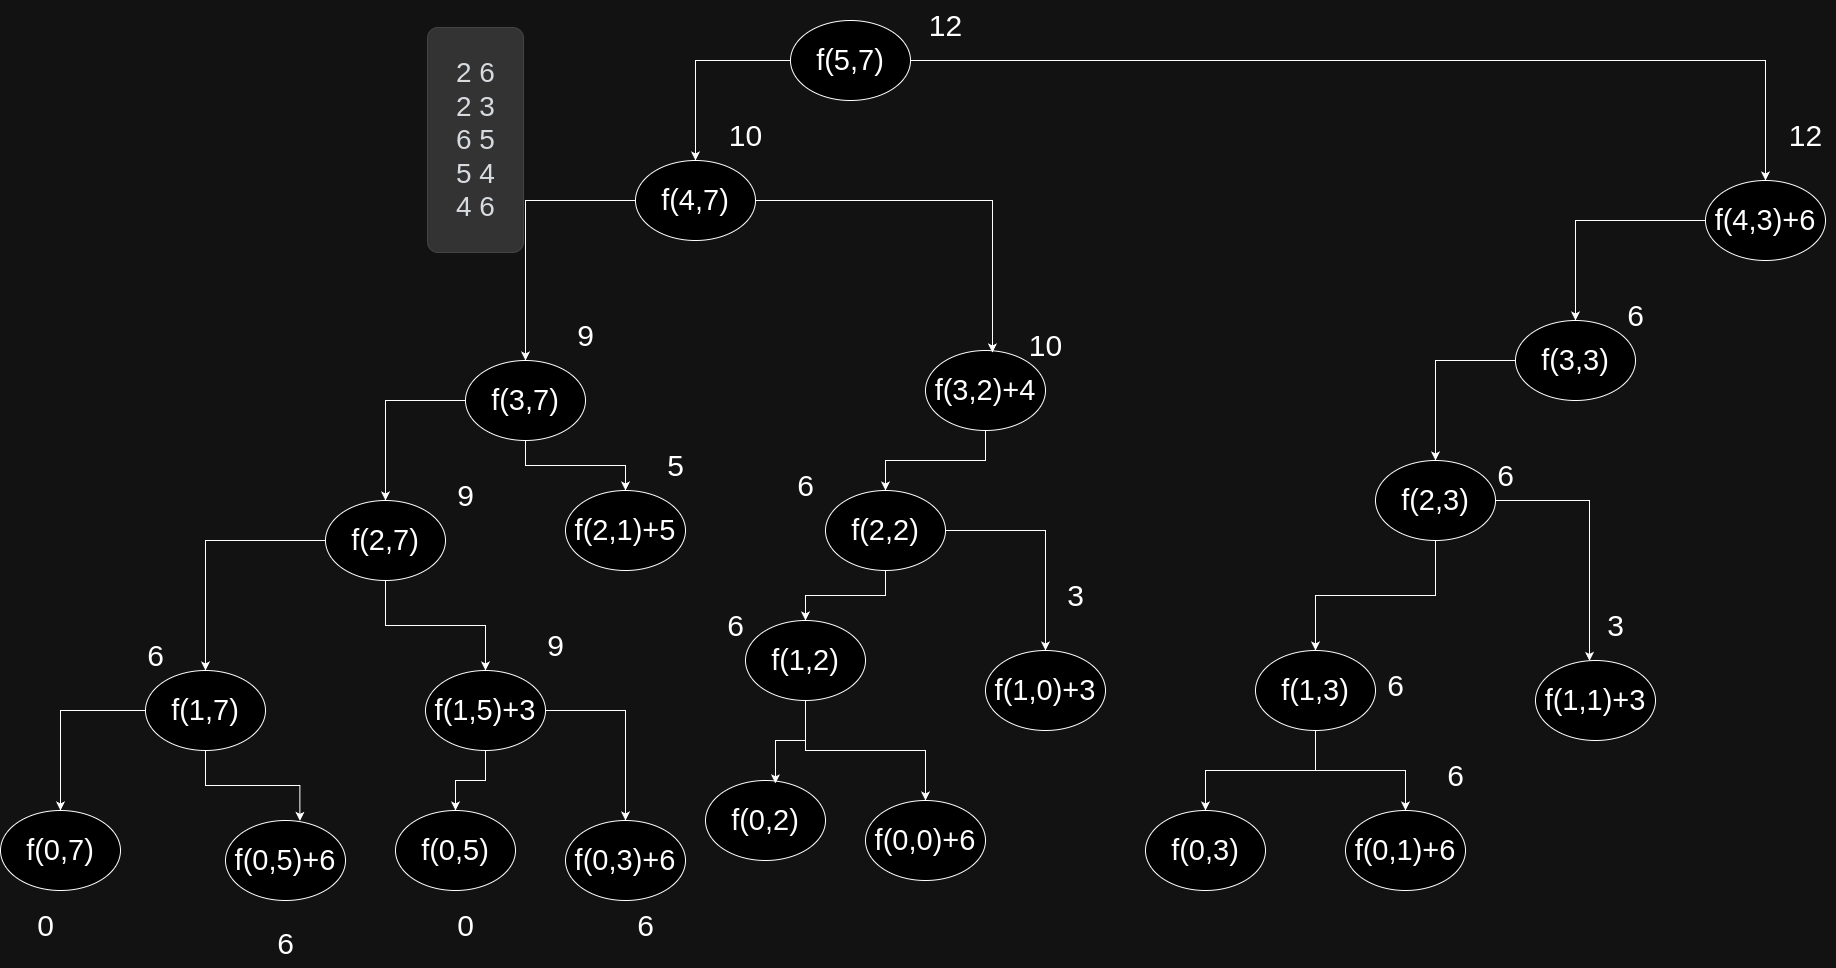

The diagram above was exported from draw.io. Its source (the exported page's mxGraphModel, read from the mxfile embedded in the PNG):
<mxGraphModel dx="1900" dy="691" grid="1" gridSize="10" guides="1" tooltips="1" connect="1" arrows="1" fold="1" page="1" pageScale="1" pageWidth="850" pageHeight="1100" math="0" shadow="0">
  <root>
    <mxCell id="0" />
    <mxCell id="1" parent="0" />
    <mxCell id="lqI1GteRzNBVslnaC5Cv-1" value="&lt;pre style=&quot;box-sizing: border-box; font-family: var(--bs-font-monospace); display: block; margin-top: 0px; margin-bottom: 1rem; overflow: auto; background: rgb(204, 204, 204); padding: 1em; border-radius: 0.4em; border: 1px solid rgba(128, 128, 128, 0.22); color: rgb(33, 37, 41); font-style: normal; font-variant-ligatures: normal; font-variant-caps: normal; font-weight: 400; letter-spacing: normal; orphans: 2; text-align: start; text-indent: 0px; text-transform: none; widows: 2; word-spacing: 0px; -webkit-text-stroke-width: 0px; text-decoration-thickness: initial; text-decoration-style: initial; text-decoration-color: initial; font-size: 28px;&quot;&gt;&lt;code style=&quot;box-sizing: border-box; font-family: var(--code-font), var(--ui-font), monospace; font-size: inherit; color: inherit; overflow-wrap: break-word; word-break: normal;&quot;&gt;2 6&lt;br&gt;2 3&lt;br&gt;6 5&lt;br&gt;5 4&lt;br&gt;4 6&lt;/code&gt;&lt;/pre&gt;" style="text;whiteSpace=wrap;html=1;" vertex="1" parent="1">
      <mxGeometry y="20" width="160" height="240" as="geometry" />
    </mxCell>
    <mxCell id="lqI1GteRzNBVslnaC5Cv-5" style="edgeStyle=orthogonalEdgeStyle;rounded=0;orthogonalLoop=1;jettySize=auto;html=1;" edge="1" parent="1" source="lqI1GteRzNBVslnaC5Cv-2" target="lqI1GteRzNBVslnaC5Cv-3">
      <mxGeometry relative="1" as="geometry" />
    </mxCell>
    <mxCell id="lqI1GteRzNBVslnaC5Cv-6" style="edgeStyle=orthogonalEdgeStyle;rounded=0;orthogonalLoop=1;jettySize=auto;html=1;" edge="1" parent="1" source="lqI1GteRzNBVslnaC5Cv-2" target="lqI1GteRzNBVslnaC5Cv-4">
      <mxGeometry relative="1" as="geometry" />
    </mxCell>
    <mxCell id="lqI1GteRzNBVslnaC5Cv-2" value="f(5,7)" style="ellipse;whiteSpace=wrap;html=1;fontSize=29;" vertex="1" parent="1">
      <mxGeometry x="365" y="20" width="120" height="80" as="geometry" />
    </mxCell>
    <mxCell id="lqI1GteRzNBVslnaC5Cv-10" style="edgeStyle=orthogonalEdgeStyle;rounded=0;orthogonalLoop=1;jettySize=auto;html=1;" edge="1" parent="1" source="lqI1GteRzNBVslnaC5Cv-3" target="lqI1GteRzNBVslnaC5Cv-7">
      <mxGeometry relative="1" as="geometry" />
    </mxCell>
    <mxCell id="lqI1GteRzNBVslnaC5Cv-3" value="f(4,7)" style="ellipse;whiteSpace=wrap;html=1;fontSize=29;" vertex="1" parent="1">
      <mxGeometry x="210" y="160" width="120" height="80" as="geometry" />
    </mxCell>
    <mxCell id="lqI1GteRzNBVslnaC5Cv-52" style="edgeStyle=orthogonalEdgeStyle;rounded=0;orthogonalLoop=1;jettySize=auto;html=1;entryX=0.5;entryY=0;entryDx=0;entryDy=0;" edge="1" parent="1" source="lqI1GteRzNBVslnaC5Cv-4" target="lqI1GteRzNBVslnaC5Cv-51">
      <mxGeometry relative="1" as="geometry" />
    </mxCell>
    <mxCell id="lqI1GteRzNBVslnaC5Cv-4" value="f(4,3)+6" style="ellipse;whiteSpace=wrap;html=1;fontSize=29;" vertex="1" parent="1">
      <mxGeometry x="1280" y="180" width="120" height="80" as="geometry" />
    </mxCell>
    <mxCell id="lqI1GteRzNBVslnaC5Cv-12" style="edgeStyle=orthogonalEdgeStyle;rounded=0;orthogonalLoop=1;jettySize=auto;html=1;" edge="1" parent="1" source="lqI1GteRzNBVslnaC5Cv-7" target="lqI1GteRzNBVslnaC5Cv-8">
      <mxGeometry relative="1" as="geometry" />
    </mxCell>
    <mxCell id="lqI1GteRzNBVslnaC5Cv-14" style="edgeStyle=orthogonalEdgeStyle;rounded=0;orthogonalLoop=1;jettySize=auto;html=1;" edge="1" parent="1" source="lqI1GteRzNBVslnaC5Cv-7" target="lqI1GteRzNBVslnaC5Cv-13">
      <mxGeometry relative="1" as="geometry" />
    </mxCell>
    <mxCell id="lqI1GteRzNBVslnaC5Cv-7" value="f(3,7)" style="ellipse;whiteSpace=wrap;html=1;fontSize=29;" vertex="1" parent="1">
      <mxGeometry x="40" y="360" width="120" height="80" as="geometry" />
    </mxCell>
    <mxCell id="lqI1GteRzNBVslnaC5Cv-16" style="edgeStyle=orthogonalEdgeStyle;rounded=0;orthogonalLoop=1;jettySize=auto;html=1;entryX=0.5;entryY=0;entryDx=0;entryDy=0;" edge="1" parent="1" source="lqI1GteRzNBVslnaC5Cv-8" target="lqI1GteRzNBVslnaC5Cv-15">
      <mxGeometry relative="1" as="geometry" />
    </mxCell>
    <mxCell id="lqI1GteRzNBVslnaC5Cv-18" style="edgeStyle=orthogonalEdgeStyle;rounded=0;orthogonalLoop=1;jettySize=auto;html=1;" edge="1" parent="1" source="lqI1GteRzNBVslnaC5Cv-8" target="lqI1GteRzNBVslnaC5Cv-17">
      <mxGeometry relative="1" as="geometry" />
    </mxCell>
    <mxCell id="lqI1GteRzNBVslnaC5Cv-8" value="f(2&lt;span style=&quot;background-color: initial;&quot;&gt;,7)&lt;/span&gt;" style="ellipse;whiteSpace=wrap;html=1;fontSize=29;" vertex="1" parent="1">
      <mxGeometry x="-100" y="500" width="120" height="80" as="geometry" />
    </mxCell>
    <mxCell id="lqI1GteRzNBVslnaC5Cv-37" style="edgeStyle=orthogonalEdgeStyle;rounded=0;orthogonalLoop=1;jettySize=auto;html=1;" edge="1" parent="1" source="lqI1GteRzNBVslnaC5Cv-9" target="lqI1GteRzNBVslnaC5Cv-36">
      <mxGeometry relative="1" as="geometry" />
    </mxCell>
    <mxCell id="lqI1GteRzNBVslnaC5Cv-9" value="f(3,2)+4" style="ellipse;whiteSpace=wrap;html=1;fontSize=29;" vertex="1" parent="1">
      <mxGeometry x="500" y="350" width="120" height="80" as="geometry" />
    </mxCell>
    <mxCell id="lqI1GteRzNBVslnaC5Cv-11" style="edgeStyle=orthogonalEdgeStyle;rounded=0;orthogonalLoop=1;jettySize=auto;html=1;entryX=0.558;entryY=0.025;entryDx=0;entryDy=0;entryPerimeter=0;" edge="1" parent="1" source="lqI1GteRzNBVslnaC5Cv-3" target="lqI1GteRzNBVslnaC5Cv-9">
      <mxGeometry relative="1" as="geometry" />
    </mxCell>
    <mxCell id="lqI1GteRzNBVslnaC5Cv-13" value="f(2&lt;span style=&quot;background-color: initial;&quot;&gt;,1)+5&lt;/span&gt;" style="ellipse;whiteSpace=wrap;html=1;fontSize=29;" vertex="1" parent="1">
      <mxGeometry x="140" y="490" width="120" height="80" as="geometry" />
    </mxCell>
    <mxCell id="lqI1GteRzNBVslnaC5Cv-20" style="edgeStyle=orthogonalEdgeStyle;rounded=0;orthogonalLoop=1;jettySize=auto;html=1;" edge="1" parent="1" source="lqI1GteRzNBVslnaC5Cv-15" target="lqI1GteRzNBVslnaC5Cv-19">
      <mxGeometry relative="1" as="geometry" />
    </mxCell>
    <mxCell id="lqI1GteRzNBVslnaC5Cv-15" value="f(1&lt;span style=&quot;background-color: initial;&quot;&gt;,7)&lt;/span&gt;" style="ellipse;whiteSpace=wrap;html=1;fontSize=29;" vertex="1" parent="1">
      <mxGeometry x="-280" y="670" width="120" height="80" as="geometry" />
    </mxCell>
    <mxCell id="lqI1GteRzNBVslnaC5Cv-30" style="edgeStyle=orthogonalEdgeStyle;rounded=0;orthogonalLoop=1;jettySize=auto;html=1;" edge="1" parent="1" source="lqI1GteRzNBVslnaC5Cv-17" target="lqI1GteRzNBVslnaC5Cv-26">
      <mxGeometry relative="1" as="geometry" />
    </mxCell>
    <mxCell id="lqI1GteRzNBVslnaC5Cv-31" style="edgeStyle=orthogonalEdgeStyle;rounded=0;orthogonalLoop=1;jettySize=auto;html=1;" edge="1" parent="1" source="lqI1GteRzNBVslnaC5Cv-17" target="lqI1GteRzNBVslnaC5Cv-27">
      <mxGeometry relative="1" as="geometry" />
    </mxCell>
    <mxCell id="lqI1GteRzNBVslnaC5Cv-17" value="f(1&lt;span style=&quot;background-color: initial;&quot;&gt;,5)+3&lt;/span&gt;" style="ellipse;whiteSpace=wrap;html=1;fontSize=29;" vertex="1" parent="1">
      <mxGeometry y="670" width="120" height="80" as="geometry" />
    </mxCell>
    <mxCell id="lqI1GteRzNBVslnaC5Cv-19" value="f(0&lt;span style=&quot;background-color: initial;&quot;&gt;,7)&lt;/span&gt;" style="ellipse;whiteSpace=wrap;html=1;fontSize=29;" vertex="1" parent="1">
      <mxGeometry x="-425" y="810" width="120" height="80" as="geometry" />
    </mxCell>
    <mxCell id="lqI1GteRzNBVslnaC5Cv-21" value="f(0&lt;span style=&quot;background-color: initial;&quot;&gt;,5)+6&lt;/span&gt;" style="ellipse;whiteSpace=wrap;html=1;fontSize=29;" vertex="1" parent="1">
      <mxGeometry x="-200" y="820" width="120" height="80" as="geometry" />
    </mxCell>
    <mxCell id="lqI1GteRzNBVslnaC5Cv-22" style="edgeStyle=orthogonalEdgeStyle;rounded=0;orthogonalLoop=1;jettySize=auto;html=1;entryX=0.62;entryY=0.005;entryDx=0;entryDy=0;entryPerimeter=0;" edge="1" parent="1" source="lqI1GteRzNBVslnaC5Cv-15" target="lqI1GteRzNBVslnaC5Cv-21">
      <mxGeometry relative="1" as="geometry" />
    </mxCell>
    <mxCell id="lqI1GteRzNBVslnaC5Cv-23" value="6" style="text;html=1;align=center;verticalAlign=middle;resizable=0;points=[];autosize=1;strokeColor=none;fillColor=none;fontSize=30;" vertex="1" parent="1">
      <mxGeometry x="-160" y="918" width="40" height="50" as="geometry" />
    </mxCell>
    <mxCell id="lqI1GteRzNBVslnaC5Cv-24" value="0" style="text;html=1;align=center;verticalAlign=middle;resizable=0;points=[];autosize=1;strokeColor=none;fillColor=none;fontSize=30;" vertex="1" parent="1">
      <mxGeometry x="-400" y="900" width="40" height="50" as="geometry" />
    </mxCell>
    <mxCell id="lqI1GteRzNBVslnaC5Cv-25" value="6" style="text;html=1;align=center;verticalAlign=middle;resizable=0;points=[];autosize=1;strokeColor=none;fillColor=none;fontSize=30;" vertex="1" parent="1">
      <mxGeometry x="-290" y="630" width="40" height="50" as="geometry" />
    </mxCell>
    <mxCell id="lqI1GteRzNBVslnaC5Cv-26" value="f(0&lt;span style=&quot;background-color: initial;&quot;&gt;,5)&lt;/span&gt;" style="ellipse;whiteSpace=wrap;html=1;fontSize=29;" vertex="1" parent="1">
      <mxGeometry x="-30" y="810" width="120" height="80" as="geometry" />
    </mxCell>
    <mxCell id="lqI1GteRzNBVslnaC5Cv-27" value="f(0&lt;span style=&quot;background-color: initial;&quot;&gt;,3)+6&lt;/span&gt;" style="ellipse;whiteSpace=wrap;html=1;fontSize=29;" vertex="1" parent="1">
      <mxGeometry x="140" y="820" width="120" height="80" as="geometry" />
    </mxCell>
    <mxCell id="lqI1GteRzNBVslnaC5Cv-28" value="0" style="text;html=1;align=center;verticalAlign=middle;resizable=0;points=[];autosize=1;strokeColor=none;fillColor=none;fontSize=30;" vertex="1" parent="1">
      <mxGeometry x="20" y="900" width="40" height="50" as="geometry" />
    </mxCell>
    <mxCell id="lqI1GteRzNBVslnaC5Cv-29" value="6" style="text;html=1;align=center;verticalAlign=middle;resizable=0;points=[];autosize=1;strokeColor=none;fillColor=none;fontSize=30;" vertex="1" parent="1">
      <mxGeometry x="200" y="900" width="40" height="50" as="geometry" />
    </mxCell>
    <mxCell id="lqI1GteRzNBVslnaC5Cv-32" value="9" style="text;html=1;align=center;verticalAlign=middle;resizable=0;points=[];autosize=1;strokeColor=none;fillColor=none;fontSize=30;" vertex="1" parent="1">
      <mxGeometry x="110" y="620" width="40" height="50" as="geometry" />
    </mxCell>
    <mxCell id="lqI1GteRzNBVslnaC5Cv-33" value="9" style="text;html=1;align=center;verticalAlign=middle;resizable=0;points=[];autosize=1;strokeColor=none;fillColor=none;fontSize=30;" vertex="1" parent="1">
      <mxGeometry x="20" y="470" width="40" height="50" as="geometry" />
    </mxCell>
    <mxCell id="lqI1GteRzNBVslnaC5Cv-34" value="5" style="text;html=1;align=center;verticalAlign=middle;resizable=0;points=[];autosize=1;strokeColor=none;fillColor=none;fontSize=30;" vertex="1" parent="1">
      <mxGeometry x="230" y="440" width="40" height="50" as="geometry" />
    </mxCell>
    <mxCell id="lqI1GteRzNBVslnaC5Cv-35" value="9" style="text;html=1;align=center;verticalAlign=middle;resizable=0;points=[];autosize=1;strokeColor=none;fillColor=none;fontSize=30;" vertex="1" parent="1">
      <mxGeometry x="140" y="310" width="40" height="50" as="geometry" />
    </mxCell>
    <mxCell id="lqI1GteRzNBVslnaC5Cv-39" style="edgeStyle=orthogonalEdgeStyle;rounded=0;orthogonalLoop=1;jettySize=auto;html=1;entryX=0.5;entryY=0;entryDx=0;entryDy=0;" edge="1" parent="1" source="lqI1GteRzNBVslnaC5Cv-36" target="lqI1GteRzNBVslnaC5Cv-38">
      <mxGeometry relative="1" as="geometry" />
    </mxCell>
    <mxCell id="lqI1GteRzNBVslnaC5Cv-45" style="edgeStyle=orthogonalEdgeStyle;rounded=0;orthogonalLoop=1;jettySize=auto;html=1;entryX=0.5;entryY=0;entryDx=0;entryDy=0;" edge="1" parent="1" source="lqI1GteRzNBVslnaC5Cv-36" target="lqI1GteRzNBVslnaC5Cv-44">
      <mxGeometry relative="1" as="geometry" />
    </mxCell>
    <mxCell id="lqI1GteRzNBVslnaC5Cv-36" value="f(2&lt;span style=&quot;background-color: initial;&quot;&gt;,2)&lt;/span&gt;" style="ellipse;whiteSpace=wrap;html=1;fontSize=29;" vertex="1" parent="1">
      <mxGeometry x="400" y="490" width="120" height="80" as="geometry" />
    </mxCell>
    <mxCell id="lqI1GteRzNBVslnaC5Cv-49" style="edgeStyle=orthogonalEdgeStyle;rounded=0;orthogonalLoop=1;jettySize=auto;html=1;entryX=0.5;entryY=0;entryDx=0;entryDy=0;" edge="1" parent="1" source="lqI1GteRzNBVslnaC5Cv-38" target="lqI1GteRzNBVslnaC5Cv-48">
      <mxGeometry relative="1" as="geometry" />
    </mxCell>
    <mxCell id="lqI1GteRzNBVslnaC5Cv-38" value="f(1&lt;span style=&quot;background-color: initial;&quot;&gt;,2)&lt;/span&gt;" style="ellipse;whiteSpace=wrap;html=1;fontSize=29;" vertex="1" parent="1">
      <mxGeometry x="320" y="620" width="120" height="80" as="geometry" />
    </mxCell>
    <mxCell id="lqI1GteRzNBVslnaC5Cv-40" value="f(0&lt;span style=&quot;background-color: initial;&quot;&gt;,2)&lt;/span&gt;" style="ellipse;whiteSpace=wrap;html=1;fontSize=29;" vertex="1" parent="1">
      <mxGeometry x="280" y="780" width="120" height="80" as="geometry" />
    </mxCell>
    <mxCell id="lqI1GteRzNBVslnaC5Cv-41" style="edgeStyle=orthogonalEdgeStyle;rounded=0;orthogonalLoop=1;jettySize=auto;html=1;entryX=0.583;entryY=0.035;entryDx=0;entryDy=0;entryPerimeter=0;" edge="1" parent="1" source="lqI1GteRzNBVslnaC5Cv-38" target="lqI1GteRzNBVslnaC5Cv-40">
      <mxGeometry relative="1" as="geometry" />
    </mxCell>
    <mxCell id="lqI1GteRzNBVslnaC5Cv-42" value="10" style="text;html=1;align=center;verticalAlign=middle;resizable=0;points=[];autosize=1;strokeColor=none;fillColor=none;fontSize=30;" vertex="1" parent="1">
      <mxGeometry x="590" y="320" width="60" height="50" as="geometry" />
    </mxCell>
    <mxCell id="lqI1GteRzNBVslnaC5Cv-43" value="10" style="text;html=1;align=center;verticalAlign=middle;resizable=0;points=[];autosize=1;strokeColor=none;fillColor=none;fontSize=30;" vertex="1" parent="1">
      <mxGeometry x="290" y="110" width="60" height="50" as="geometry" />
    </mxCell>
    <mxCell id="lqI1GteRzNBVslnaC5Cv-44" value="f(1&lt;span style=&quot;background-color: initial;&quot;&gt;,0)+3&lt;/span&gt;" style="ellipse;whiteSpace=wrap;html=1;fontSize=29;" vertex="1" parent="1">
      <mxGeometry x="560" y="650" width="120" height="80" as="geometry" />
    </mxCell>
    <mxCell id="lqI1GteRzNBVslnaC5Cv-46" value="3" style="text;html=1;align=center;verticalAlign=middle;resizable=0;points=[];autosize=1;strokeColor=none;fillColor=none;fontSize=30;" vertex="1" parent="1">
      <mxGeometry x="630" y="570" width="40" height="50" as="geometry" />
    </mxCell>
    <mxCell id="lqI1GteRzNBVslnaC5Cv-47" value="6" style="text;html=1;align=center;verticalAlign=middle;resizable=0;points=[];autosize=1;strokeColor=none;fillColor=none;fontSize=30;" vertex="1" parent="1">
      <mxGeometry x="360" y="460" width="40" height="50" as="geometry" />
    </mxCell>
    <mxCell id="lqI1GteRzNBVslnaC5Cv-48" value="f(0&lt;span style=&quot;background-color: initial;&quot;&gt;,0)+6&lt;/span&gt;" style="ellipse;whiteSpace=wrap;html=1;fontSize=29;" vertex="1" parent="1">
      <mxGeometry x="440" y="800" width="120" height="80" as="geometry" />
    </mxCell>
    <mxCell id="lqI1GteRzNBVslnaC5Cv-50" value="6" style="text;html=1;align=center;verticalAlign=middle;resizable=0;points=[];autosize=1;strokeColor=none;fillColor=none;fontSize=30;" vertex="1" parent="1">
      <mxGeometry x="290" y="600" width="40" height="50" as="geometry" />
    </mxCell>
    <mxCell id="lqI1GteRzNBVslnaC5Cv-55" style="edgeStyle=orthogonalEdgeStyle;rounded=0;orthogonalLoop=1;jettySize=auto;html=1;" edge="1" parent="1" source="lqI1GteRzNBVslnaC5Cv-51" target="lqI1GteRzNBVslnaC5Cv-53">
      <mxGeometry relative="1" as="geometry" />
    </mxCell>
    <mxCell id="lqI1GteRzNBVslnaC5Cv-51" value="f(3,3)" style="ellipse;whiteSpace=wrap;html=1;fontSize=29;" vertex="1" parent="1">
      <mxGeometry x="1090" y="320" width="120" height="80" as="geometry" />
    </mxCell>
    <mxCell id="lqI1GteRzNBVslnaC5Cv-59" style="edgeStyle=orthogonalEdgeStyle;rounded=0;orthogonalLoop=1;jettySize=auto;html=1;entryX=0.5;entryY=0;entryDx=0;entryDy=0;" edge="1" parent="1" source="lqI1GteRzNBVslnaC5Cv-53" target="lqI1GteRzNBVslnaC5Cv-56">
      <mxGeometry relative="1" as="geometry" />
    </mxCell>
    <mxCell id="lqI1GteRzNBVslnaC5Cv-53" value="f(2,3)" style="ellipse;whiteSpace=wrap;html=1;fontSize=29;" vertex="1" parent="1">
      <mxGeometry x="950" y="460" width="120" height="80" as="geometry" />
    </mxCell>
    <mxCell id="lqI1GteRzNBVslnaC5Cv-62" style="edgeStyle=orthogonalEdgeStyle;rounded=0;orthogonalLoop=1;jettySize=auto;html=1;" edge="1" parent="1" source="lqI1GteRzNBVslnaC5Cv-56" target="lqI1GteRzNBVslnaC5Cv-61">
      <mxGeometry relative="1" as="geometry" />
    </mxCell>
    <mxCell id="lqI1GteRzNBVslnaC5Cv-64" style="edgeStyle=orthogonalEdgeStyle;rounded=0;orthogonalLoop=1;jettySize=auto;html=1;" edge="1" parent="1" source="lqI1GteRzNBVslnaC5Cv-56" target="lqI1GteRzNBVslnaC5Cv-63">
      <mxGeometry relative="1" as="geometry" />
    </mxCell>
    <mxCell id="lqI1GteRzNBVslnaC5Cv-56" value="f(1,3)" style="ellipse;whiteSpace=wrap;html=1;fontSize=29;" vertex="1" parent="1">
      <mxGeometry x="830" y="650" width="120" height="80" as="geometry" />
    </mxCell>
    <mxCell id="lqI1GteRzNBVslnaC5Cv-57" value="f(1,1)+3" style="ellipse;whiteSpace=wrap;html=1;fontSize=29;" vertex="1" parent="1">
      <mxGeometry x="1110" y="660" width="120" height="80" as="geometry" />
    </mxCell>
    <mxCell id="lqI1GteRzNBVslnaC5Cv-58" value="3" style="text;html=1;align=center;verticalAlign=middle;resizable=0;points=[];autosize=1;strokeColor=none;fillColor=none;fontSize=30;" vertex="1" parent="1">
      <mxGeometry x="1170" y="600" width="40" height="50" as="geometry" />
    </mxCell>
    <mxCell id="lqI1GteRzNBVslnaC5Cv-60" style="edgeStyle=orthogonalEdgeStyle;rounded=0;orthogonalLoop=1;jettySize=auto;html=1;entryX=0.45;entryY=0.005;entryDx=0;entryDy=0;entryPerimeter=0;" edge="1" parent="1" source="lqI1GteRzNBVslnaC5Cv-53" target="lqI1GteRzNBVslnaC5Cv-57">
      <mxGeometry relative="1" as="geometry" />
    </mxCell>
    <mxCell id="lqI1GteRzNBVslnaC5Cv-61" value="f(0,3)" style="ellipse;whiteSpace=wrap;html=1;fontSize=29;" vertex="1" parent="1">
      <mxGeometry x="720" y="810" width="120" height="80" as="geometry" />
    </mxCell>
    <mxCell id="lqI1GteRzNBVslnaC5Cv-63" value="f(0,1)+6" style="ellipse;whiteSpace=wrap;html=1;fontSize=29;" vertex="1" parent="1">
      <mxGeometry x="920" y="810" width="120" height="80" as="geometry" />
    </mxCell>
    <mxCell id="lqI1GteRzNBVslnaC5Cv-65" value="6" style="text;html=1;align=center;verticalAlign=middle;resizable=0;points=[];autosize=1;strokeColor=none;fillColor=none;fontSize=30;" vertex="1" parent="1">
      <mxGeometry x="1010" y="750" width="40" height="50" as="geometry" />
    </mxCell>
    <mxCell id="lqI1GteRzNBVslnaC5Cv-66" value="6" style="text;html=1;align=center;verticalAlign=middle;resizable=0;points=[];autosize=1;strokeColor=none;fillColor=none;fontSize=30;" vertex="1" parent="1">
      <mxGeometry x="950" y="660" width="40" height="50" as="geometry" />
    </mxCell>
    <mxCell id="lqI1GteRzNBVslnaC5Cv-67" value="6" style="text;html=1;align=center;verticalAlign=middle;resizable=0;points=[];autosize=1;strokeColor=none;fillColor=none;fontSize=30;" vertex="1" parent="1">
      <mxGeometry x="1060" y="450" width="40" height="50" as="geometry" />
    </mxCell>
    <mxCell id="lqI1GteRzNBVslnaC5Cv-68" value="6" style="text;html=1;align=center;verticalAlign=middle;resizable=0;points=[];autosize=1;strokeColor=none;fillColor=none;fontSize=30;" vertex="1" parent="1">
      <mxGeometry x="1190" y="290" width="40" height="50" as="geometry" />
    </mxCell>
    <mxCell id="lqI1GteRzNBVslnaC5Cv-69" value="12" style="text;html=1;align=center;verticalAlign=middle;resizable=0;points=[];autosize=1;strokeColor=none;fillColor=none;fontSize=30;" vertex="1" parent="1">
      <mxGeometry x="1350" y="110" width="60" height="50" as="geometry" />
    </mxCell>
    <mxCell id="lqI1GteRzNBVslnaC5Cv-70" value="12" style="text;html=1;align=center;verticalAlign=middle;resizable=0;points=[];autosize=1;strokeColor=none;fillColor=none;fontSize=30;" vertex="1" parent="1">
      <mxGeometry x="490" width="60" height="50" as="geometry" />
    </mxCell>
  </root>
</mxGraphModel>